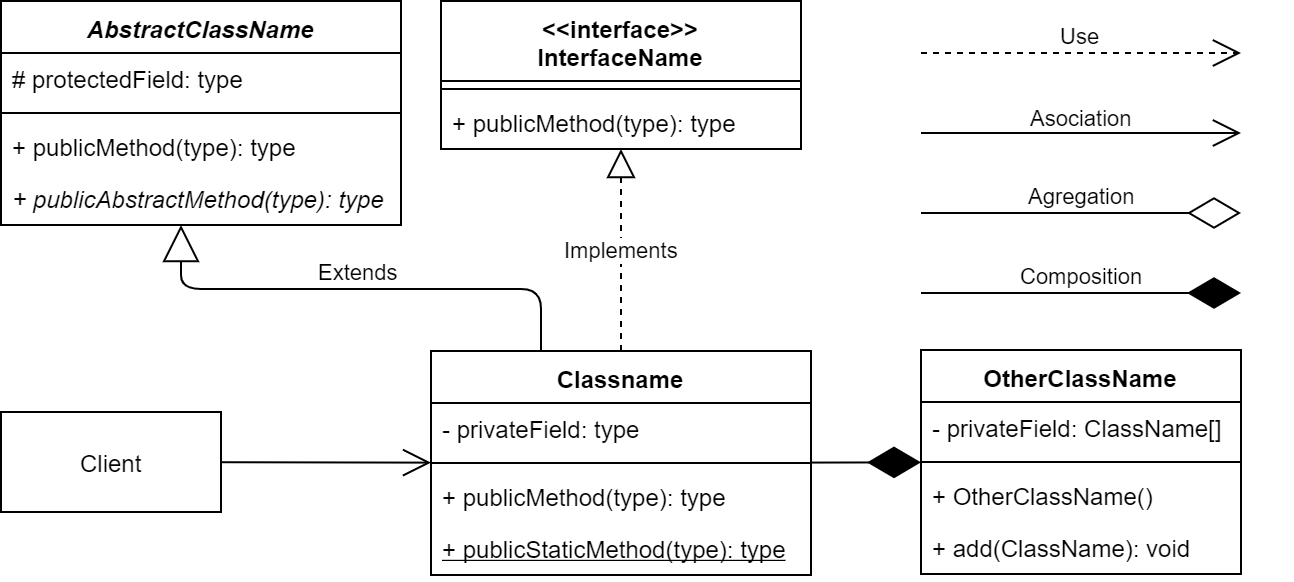

The diagram above was exported from draw.io. Its source (the exported page's mxGraphModel, read from the mxfile embedded in the PNG):
<mxGraphModel dx="1408" dy="739" grid="1" gridSize="10" guides="1" tooltips="1" connect="1" arrows="1" fold="1" page="1" pageScale="1" pageWidth="1169" pageHeight="827" math="0" shadow="0">
  <root>
    <mxCell id="0" />
    <mxCell id="1" parent="0" />
    <mxCell id="gNd7mLgSG0eQqffbxp8C-1" value="Classname" style="swimlane;fontStyle=1;align=center;verticalAlign=top;childLayout=stackLayout;horizontal=1;startSize=26;horizontalStack=0;resizeParent=1;resizeParentMax=0;resizeLast=0;collapsible=1;marginBottom=0;" parent="1" vertex="1">
      <mxGeometry x="235" y="191" width="190" height="112" as="geometry" />
    </mxCell>
    <mxCell id="gNd7mLgSG0eQqffbxp8C-2" value="- privateField: type" style="text;strokeColor=none;fillColor=none;align=left;verticalAlign=top;spacingLeft=4;spacingRight=4;overflow=hidden;rotatable=0;points=[[0,0.5],[1,0.5]];portConstraint=eastwest;" parent="gNd7mLgSG0eQqffbxp8C-1" vertex="1">
      <mxGeometry y="26" width="190" height="26" as="geometry" />
    </mxCell>
    <mxCell id="gNd7mLgSG0eQqffbxp8C-3" value="" style="line;strokeWidth=1;fillColor=none;align=left;verticalAlign=middle;spacingTop=-1;spacingLeft=3;spacingRight=3;rotatable=0;labelPosition=right;points=[];portConstraint=eastwest;" parent="gNd7mLgSG0eQqffbxp8C-1" vertex="1">
      <mxGeometry y="52" width="190" height="8" as="geometry" />
    </mxCell>
    <mxCell id="gNd7mLgSG0eQqffbxp8C-4" value="+ publicMethod(type): type" style="text;strokeColor=none;fillColor=none;align=left;verticalAlign=top;spacingLeft=4;spacingRight=4;overflow=hidden;rotatable=0;points=[[0,0.5],[1,0.5]];portConstraint=eastwest;" parent="gNd7mLgSG0eQqffbxp8C-1" vertex="1">
      <mxGeometry y="60" width="190" height="26" as="geometry" />
    </mxCell>
    <mxCell id="gNd7mLgSG0eQqffbxp8C-14" value="+ publicStaticMethod(type): type" style="text;strokeColor=none;fillColor=none;align=left;verticalAlign=top;spacingLeft=4;spacingRight=4;overflow=hidden;rotatable=0;points=[[0,0.5],[1,0.5]];portConstraint=eastwest;fontStyle=4" parent="gNd7mLgSG0eQqffbxp8C-1" vertex="1">
      <mxGeometry y="86" width="190" height="26" as="geometry" />
    </mxCell>
    <mxCell id="gNd7mLgSG0eQqffbxp8C-6" value="&lt;&lt;interface&gt;&gt;&#10;InterfaceName&#10;" style="swimlane;fontStyle=1;align=center;verticalAlign=top;childLayout=stackLayout;horizontal=1;startSize=40;horizontalStack=0;resizeParent=1;resizeParentMax=0;resizeLast=0;collapsible=1;marginBottom=0;" parent="1" vertex="1">
      <mxGeometry x="240" y="16" width="180" height="74" as="geometry" />
    </mxCell>
    <mxCell id="gNd7mLgSG0eQqffbxp8C-8" value="" style="line;strokeWidth=1;fillColor=none;align=left;verticalAlign=middle;spacingTop=-1;spacingLeft=3;spacingRight=3;rotatable=0;labelPosition=right;points=[];portConstraint=eastwest;" parent="gNd7mLgSG0eQqffbxp8C-6" vertex="1">
      <mxGeometry y="40" width="180" height="8" as="geometry" />
    </mxCell>
    <mxCell id="gNd7mLgSG0eQqffbxp8C-9" value="+ publicMethod(type): type" style="text;strokeColor=none;fillColor=none;align=left;verticalAlign=top;spacingLeft=4;spacingRight=4;overflow=hidden;rotatable=0;points=[[0,0.5],[1,0.5]];portConstraint=eastwest;" parent="gNd7mLgSG0eQqffbxp8C-6" vertex="1">
      <mxGeometry y="48" width="180" height="26" as="geometry" />
    </mxCell>
    <mxCell id="gNd7mLgSG0eQqffbxp8C-10" value="AbstractClassName" style="swimlane;fontStyle=3;align=center;verticalAlign=top;childLayout=stackLayout;horizontal=1;startSize=26;horizontalStack=0;resizeParent=1;resizeParentMax=0;resizeLast=0;collapsible=1;marginBottom=0;" parent="1" vertex="1">
      <mxGeometry x="20" y="16" width="200" height="112" as="geometry" />
    </mxCell>
    <mxCell id="gNd7mLgSG0eQqffbxp8C-11" value="# protectedField: type" style="text;strokeColor=none;fillColor=none;align=left;verticalAlign=top;spacingLeft=4;spacingRight=4;overflow=hidden;rotatable=0;points=[[0,0.5],[1,0.5]];portConstraint=eastwest;" parent="gNd7mLgSG0eQqffbxp8C-10" vertex="1">
      <mxGeometry y="26" width="200" height="26" as="geometry" />
    </mxCell>
    <mxCell id="gNd7mLgSG0eQqffbxp8C-12" value="" style="line;strokeWidth=1;fillColor=none;align=left;verticalAlign=middle;spacingTop=-1;spacingLeft=3;spacingRight=3;rotatable=0;labelPosition=right;points=[];portConstraint=eastwest;" parent="gNd7mLgSG0eQqffbxp8C-10" vertex="1">
      <mxGeometry y="52" width="200" height="8" as="geometry" />
    </mxCell>
    <mxCell id="gNd7mLgSG0eQqffbxp8C-13" value="+ publicMethod(type): type" style="text;strokeColor=none;fillColor=none;align=left;verticalAlign=top;spacingLeft=4;spacingRight=4;overflow=hidden;rotatable=0;points=[[0,0.5],[1,0.5]];portConstraint=eastwest;" parent="gNd7mLgSG0eQqffbxp8C-10" vertex="1">
      <mxGeometry y="60" width="200" height="26" as="geometry" />
    </mxCell>
    <mxCell id="gNd7mLgSG0eQqffbxp8C-16" value="+ publicAbstractMethod(type): type" style="text;strokeColor=none;fillColor=none;align=left;verticalAlign=top;spacingLeft=4;spacingRight=4;overflow=hidden;rotatable=0;points=[[0,0.5],[1,0.5]];portConstraint=eastwest;fontStyle=2" parent="gNd7mLgSG0eQqffbxp8C-10" vertex="1">
      <mxGeometry y="86" width="200" height="26" as="geometry" />
    </mxCell>
    <mxCell id="gNd7mLgSG0eQqffbxp8C-17" value="Implements" style="endArrow=block;dashed=1;endFill=0;endSize=12;html=1;edgeStyle=orthogonalEdgeStyle;" parent="1" source="gNd7mLgSG0eQqffbxp8C-1" target="gNd7mLgSG0eQqffbxp8C-6" edge="1">
      <mxGeometry width="160" relative="1" as="geometry">
        <mxPoint x="20" y="260" as="sourcePoint" />
        <mxPoint x="180" y="260" as="targetPoint" />
      </mxGeometry>
    </mxCell>
    <mxCell id="gNd7mLgSG0eQqffbxp8C-18" value="Extends" style="endArrow=block;endSize=16;endFill=0;html=1;edgeStyle=orthogonalEdgeStyle;verticalAlign=bottom;" parent="1" source="gNd7mLgSG0eQqffbxp8C-1" target="gNd7mLgSG0eQqffbxp8C-10" edge="1">
      <mxGeometry width="160" relative="1" as="geometry">
        <mxPoint x="20" y="260" as="sourcePoint" />
        <mxPoint x="180" y="260" as="targetPoint" />
        <Array as="points">
          <mxPoint x="290" y="160" />
          <mxPoint x="110" y="160" />
        </Array>
      </mxGeometry>
    </mxCell>
    <mxCell id="gNd7mLgSG0eQqffbxp8C-19" value="Client" style="html=1;" parent="1" vertex="1">
      <mxGeometry x="20" y="221.5" width="110" height="50" as="geometry" />
    </mxCell>
    <mxCell id="gNd7mLgSG0eQqffbxp8C-20" value="" style="endArrow=open;endFill=1;endSize=12;html=1;" parent="1" source="gNd7mLgSG0eQqffbxp8C-19" target="gNd7mLgSG0eQqffbxp8C-1" edge="1">
      <mxGeometry width="160" relative="1" as="geometry">
        <mxPoint x="20" y="460" as="sourcePoint" />
        <mxPoint x="180" y="460" as="targetPoint" />
      </mxGeometry>
    </mxCell>
    <mxCell id="gNd7mLgSG0eQqffbxp8C-21" value="Use" style="endArrow=open;endSize=12;dashed=1;html=1;verticalAlign=bottom;align=center;" parent="1" edge="1">
      <mxGeometry width="160" relative="1" as="geometry">
        <mxPoint x="480" y="42" as="sourcePoint" />
        <mxPoint x="640" y="42" as="targetPoint" />
      </mxGeometry>
    </mxCell>
    <mxCell id="gNd7mLgSG0eQqffbxp8C-22" value="" style="endArrow=open;endFill=1;endSize=12;html=1;" parent="1" edge="1">
      <mxGeometry width="160" relative="1" as="geometry">
        <mxPoint x="480" y="82" as="sourcePoint" />
        <mxPoint x="640" y="82" as="targetPoint" />
      </mxGeometry>
    </mxCell>
    <mxCell id="gNd7mLgSG0eQqffbxp8C-23" value="Asociation" style="text;html=1;resizable=0;points=[];align=center;verticalAlign=bottom;labelBackgroundColor=#ffffff;fontSize=11;" parent="gNd7mLgSG0eQqffbxp8C-22" vertex="1" connectable="0">
      <mxGeometry x="-0.45" y="-2" relative="1" as="geometry">
        <mxPoint x="36" y="-2" as="offset" />
      </mxGeometry>
    </mxCell>
    <mxCell id="gNd7mLgSG0eQqffbxp8C-24" value="Agregation" style="endArrow=diamondThin;endFill=0;endSize=24;html=1;align=center;verticalAlign=bottom;" parent="1" edge="1">
      <mxGeometry width="160" relative="1" as="geometry">
        <mxPoint x="480" y="122" as="sourcePoint" />
        <mxPoint x="640" y="122" as="targetPoint" />
      </mxGeometry>
    </mxCell>
    <mxCell id="gNd7mLgSG0eQqffbxp8C-25" value="Composition" style="endArrow=diamondThin;endFill=1;endSize=24;html=1;align=center;verticalAlign=bottom;" parent="1" edge="1">
      <mxGeometry width="160" relative="1" as="geometry">
        <mxPoint x="480" y="162" as="sourcePoint" />
        <mxPoint x="640" y="162" as="targetPoint" />
      </mxGeometry>
    </mxCell>
    <mxCell id="gNd7mLgSG0eQqffbxp8C-26" value="OtherClassName" style="swimlane;fontStyle=1;align=center;verticalAlign=top;childLayout=stackLayout;horizontal=1;startSize=26;horizontalStack=0;resizeParent=1;resizeParentMax=0;resizeLast=0;collapsible=1;marginBottom=0;" parent="1" vertex="1">
      <mxGeometry x="480" y="190.5" width="160" height="112" as="geometry" />
    </mxCell>
    <mxCell id="gNd7mLgSG0eQqffbxp8C-27" value="- privateField: ClassName[]" style="text;strokeColor=none;fillColor=none;align=left;verticalAlign=top;spacingLeft=4;spacingRight=4;overflow=hidden;rotatable=0;points=[[0,0.5],[1,0.5]];portConstraint=eastwest;" parent="gNd7mLgSG0eQqffbxp8C-26" vertex="1">
      <mxGeometry y="26" width="160" height="26" as="geometry" />
    </mxCell>
    <mxCell id="gNd7mLgSG0eQqffbxp8C-28" value="" style="line;strokeWidth=1;fillColor=none;align=left;verticalAlign=middle;spacingTop=-1;spacingLeft=3;spacingRight=3;rotatable=0;labelPosition=right;points=[];portConstraint=eastwest;" parent="gNd7mLgSG0eQqffbxp8C-26" vertex="1">
      <mxGeometry y="52" width="160" height="8" as="geometry" />
    </mxCell>
    <mxCell id="gNd7mLgSG0eQqffbxp8C-29" value="+ OtherClassName()" style="text;strokeColor=none;fillColor=none;align=left;verticalAlign=top;spacingLeft=4;spacingRight=4;overflow=hidden;rotatable=0;points=[[0,0.5],[1,0.5]];portConstraint=eastwest;" parent="gNd7mLgSG0eQqffbxp8C-26" vertex="1">
      <mxGeometry y="60" width="160" height="26" as="geometry" />
    </mxCell>
    <mxCell id="gNd7mLgSG0eQqffbxp8C-32" value="+ add(ClassName): void" style="text;strokeColor=none;fillColor=none;align=left;verticalAlign=top;spacingLeft=4;spacingRight=4;overflow=hidden;rotatable=0;points=[[0,0.5],[1,0.5]];portConstraint=eastwest;" parent="gNd7mLgSG0eQqffbxp8C-26" vertex="1">
      <mxGeometry y="86" width="160" height="26" as="geometry" />
    </mxCell>
    <mxCell id="gNd7mLgSG0eQqffbxp8C-31" value="" style="endArrow=diamondThin;endFill=1;endSize=24;html=1;align=center;verticalAlign=bottom;" parent="1" source="gNd7mLgSG0eQqffbxp8C-1" target="gNd7mLgSG0eQqffbxp8C-26" edge="1">
      <mxGeometry x="-0.333" y="-1" width="160" relative="1" as="geometry">
        <mxPoint x="350" y="420" as="sourcePoint" />
        <mxPoint x="510" y="420" as="targetPoint" />
        <mxPoint as="offset" />
      </mxGeometry>
    </mxCell>
  </root>
</mxGraphModel>